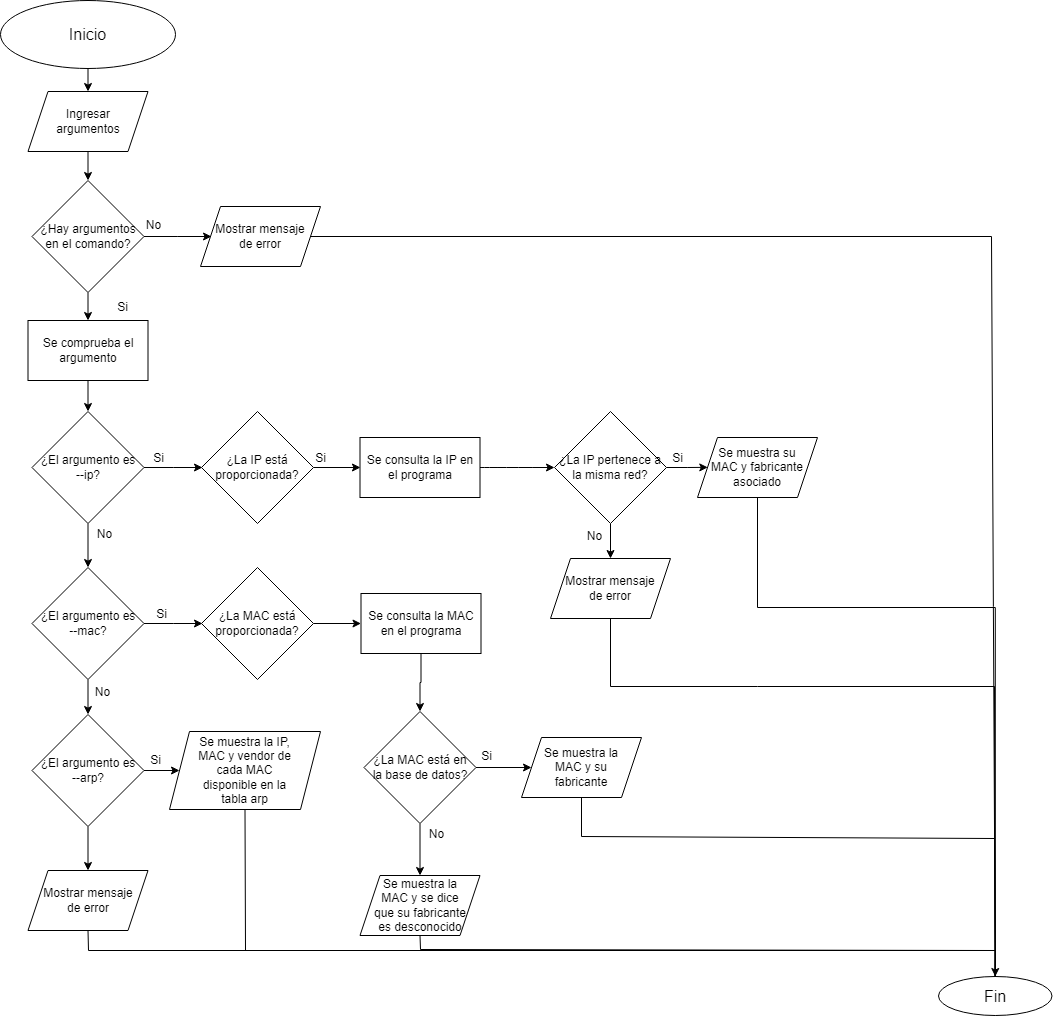

The diagram above was exported from draw.io. Its source (the exported page's mxGraphModel, read from the mxfile embedded in the PNG):
<mxGraphModel dx="1393" dy="1566" grid="0" gridSize="10" guides="1" tooltips="1" connect="1" arrows="1" fold="1" page="0" pageScale="1" pageWidth="827" pageHeight="1169" math="0" shadow="0">
  <root>
    <mxCell id="0" />
    <mxCell id="1" parent="0" />
    <mxCell id="4n4kVHqr1vun9CHLc-fT-2" style="edgeStyle=orthogonalEdgeStyle;rounded=0;orthogonalLoop=1;jettySize=auto;html=1;exitX=0.5;exitY=1;exitDx=0;exitDy=0;entryX=0.5;entryY=0;entryDx=0;entryDy=0;" parent="1" source="ytb5u4iagubfmCOlgGVq-7" target="4n4kVHqr1vun9CHLc-fT-1" edge="1">
      <mxGeometry relative="1" as="geometry" />
    </mxCell>
    <mxCell id="ytb5u4iagubfmCOlgGVq-7" value="Inicio" style="ellipse;whiteSpace=wrap;html=1;fontSize=16;" parent="1" vertex="1">
      <mxGeometry x="59" y="-604" width="175" height="68" as="geometry" />
    </mxCell>
    <mxCell id="ytb5u4iagubfmCOlgGVq-13" style="edgeStyle=none;curved=1;rounded=0;orthogonalLoop=1;jettySize=auto;html=1;fontSize=12;startSize=6;endSize=6;exitX=1;exitY=0.5;exitDx=0;exitDy=0;entryX=0;entryY=0.5;entryDx=0;entryDy=0;" parent="1" source="4n4kVHqr1vun9CHLc-fT-19" target="4n4kVHqr1vun9CHLc-fT-20" edge="1">
      <mxGeometry relative="1" as="geometry">
        <mxPoint x="757" y="-238" as="targetPoint" />
        <mxPoint x="592.9952430313848" y="-237.73884329832998" as="sourcePoint" />
      </mxGeometry>
    </mxCell>
    <mxCell id="4n4kVHqr1vun9CHLc-fT-3" style="edgeStyle=orthogonalEdgeStyle;rounded=0;orthogonalLoop=1;jettySize=auto;html=1;exitX=0.5;exitY=1;exitDx=0;exitDy=0;entryX=0.5;entryY=0;entryDx=0;entryDy=0;" parent="1" source="4n4kVHqr1vun9CHLc-fT-1" target="4n4kVHqr1vun9CHLc-fT-4" edge="1">
      <mxGeometry relative="1" as="geometry">
        <mxPoint x="146.47826086956525" y="-423" as="targetPoint" />
      </mxGeometry>
    </mxCell>
    <mxCell id="4n4kVHqr1vun9CHLc-fT-1" value="Ingresar&lt;br&gt;argumentos" style="shape=parallelogram;perimeter=parallelogramPerimeter;whiteSpace=wrap;html=1;fixedSize=1;" parent="1" vertex="1">
      <mxGeometry x="86.5" y="-513" width="120" height="60" as="geometry" />
    </mxCell>
    <mxCell id="4n4kVHqr1vun9CHLc-fT-5" style="edgeStyle=orthogonalEdgeStyle;rounded=0;orthogonalLoop=1;jettySize=auto;html=1;exitX=1;exitY=0.5;exitDx=0;exitDy=0;entryX=0;entryY=0.5;entryDx=0;entryDy=0;" parent="1" source="4n4kVHqr1vun9CHLc-fT-4" edge="1">
      <mxGeometry relative="1" as="geometry">
        <mxPoint x="270" y="-368" as="targetPoint" />
      </mxGeometry>
    </mxCell>
    <mxCell id="4n4kVHqr1vun9CHLc-fT-9" style="edgeStyle=orthogonalEdgeStyle;rounded=0;orthogonalLoop=1;jettySize=auto;html=1;exitX=0.5;exitY=1;exitDx=0;exitDy=0;entryX=0.5;entryY=0;entryDx=0;entryDy=0;" parent="1" source="4n4kVHqr1vun9CHLc-fT-4" target="4n4kVHqr1vun9CHLc-fT-8" edge="1">
      <mxGeometry relative="1" as="geometry" />
    </mxCell>
    <mxCell id="4n4kVHqr1vun9CHLc-fT-4" value="¿Hay argumentos&lt;br&gt;en el comando?" style="rhombus;whiteSpace=wrap;html=1;" parent="1" vertex="1">
      <mxGeometry x="90.5" y="-424" width="112" height="112" as="geometry" />
    </mxCell>
    <mxCell id="4n4kVHqr1vun9CHLc-fT-6" value="No" style="text;html=1;align=center;verticalAlign=middle;resizable=0;points=[];autosize=1;strokeColor=none;fillColor=none;" parent="1" vertex="1">
      <mxGeometry x="195" y="-392" width="33" height="26" as="geometry" />
    </mxCell>
    <mxCell id="4n4kVHqr1vun9CHLc-fT-7" value="Si" style="text;html=1;align=center;verticalAlign=middle;resizable=0;points=[];autosize=1;strokeColor=none;fillColor=none;" parent="1" vertex="1">
      <mxGeometry x="166" y="-310" width="29" height="26" as="geometry" />
    </mxCell>
    <mxCell id="4n4kVHqr1vun9CHLc-fT-11" style="edgeStyle=orthogonalEdgeStyle;rounded=0;orthogonalLoop=1;jettySize=auto;html=1;exitX=0.5;exitY=1;exitDx=0;exitDy=0;entryX=0.5;entryY=0;entryDx=0;entryDy=0;" parent="1" source="4n4kVHqr1vun9CHLc-fT-8" target="4n4kVHqr1vun9CHLc-fT-10" edge="1">
      <mxGeometry relative="1" as="geometry" />
    </mxCell>
    <mxCell id="4n4kVHqr1vun9CHLc-fT-8" value="Se comprueba el argumento" style="rounded=0;whiteSpace=wrap;html=1;" parent="1" vertex="1">
      <mxGeometry x="86.5" y="-284" width="120" height="60" as="geometry" />
    </mxCell>
    <mxCell id="4n4kVHqr1vun9CHLc-fT-12" style="edgeStyle=orthogonalEdgeStyle;rounded=0;orthogonalLoop=1;jettySize=auto;html=1;exitX=1;exitY=0.5;exitDx=0;exitDy=0;entryX=0;entryY=0.5;entryDx=0;entryDy=0;" parent="1" source="4n4kVHqr1vun9CHLc-fT-10" edge="1">
      <mxGeometry relative="1" as="geometry">
        <mxPoint x="261" y="-137" as="targetPoint" />
      </mxGeometry>
    </mxCell>
    <mxCell id="4n4kVHqr1vun9CHLc-fT-48" style="edgeStyle=orthogonalEdgeStyle;rounded=0;orthogonalLoop=1;jettySize=auto;html=1;entryX=0.5;entryY=0;entryDx=0;entryDy=0;" parent="1" source="4n4kVHqr1vun9CHLc-fT-10" target="4n4kVHqr1vun9CHLc-fT-47" edge="1">
      <mxGeometry relative="1" as="geometry" />
    </mxCell>
    <mxCell id="4n4kVHqr1vun9CHLc-fT-10" value="¿El argumento es&lt;br&gt;--ip?" style="rhombus;whiteSpace=wrap;html=1;" parent="1" vertex="1">
      <mxGeometry x="90.5" y="-193" width="112" height="112" as="geometry" />
    </mxCell>
    <mxCell id="4n4kVHqr1vun9CHLc-fT-13" value="Si" style="text;html=1;align=center;verticalAlign=middle;resizable=0;points=[];autosize=1;strokeColor=none;fillColor=none;" parent="1" vertex="1">
      <mxGeometry x="202.5" y="-159" width="29" height="26" as="geometry" />
    </mxCell>
    <mxCell id="4n4kVHqr1vun9CHLc-fT-18" style="edgeStyle=orthogonalEdgeStyle;rounded=0;orthogonalLoop=1;jettySize=auto;html=1;" parent="1" source="4n4kVHqr1vun9CHLc-fT-16" edge="1">
      <mxGeometry relative="1" as="geometry">
        <mxPoint x="418.9565217391305" y="-136.99999999999977" as="targetPoint" />
      </mxGeometry>
    </mxCell>
    <mxCell id="4n4kVHqr1vun9CHLc-fT-16" value="¿La IP está proporcionada?" style="rhombus;whiteSpace=wrap;html=1;" parent="1" vertex="1">
      <mxGeometry x="260" y="-193" width="112" height="112" as="geometry" />
    </mxCell>
    <mxCell id="4n4kVHqr1vun9CHLc-fT-19" value="Se consulta la IP en el programa" style="rounded=0;whiteSpace=wrap;html=1;" parent="1" vertex="1">
      <mxGeometry x="418.5" y="-167" width="120" height="60" as="geometry" />
    </mxCell>
    <mxCell id="4n4kVHqr1vun9CHLc-fT-29" style="edgeStyle=orthogonalEdgeStyle;rounded=0;orthogonalLoop=1;jettySize=auto;html=1;exitX=0.5;exitY=1;exitDx=0;exitDy=0;entryX=0.5;entryY=0;entryDx=0;entryDy=0;" parent="1" source="4n4kVHqr1vun9CHLc-fT-20" edge="1">
      <mxGeometry relative="1" as="geometry">
        <mxPoint x="668.9999999999998" y="-46" as="targetPoint" />
      </mxGeometry>
    </mxCell>
    <mxCell id="4n4kVHqr1vun9CHLc-fT-33" style="edgeStyle=orthogonalEdgeStyle;rounded=0;orthogonalLoop=1;jettySize=auto;html=1;exitX=1;exitY=0.5;exitDx=0;exitDy=0;" parent="1" source="4n4kVHqr1vun9CHLc-fT-20" edge="1">
      <mxGeometry relative="1" as="geometry">
        <mxPoint x="766.2727272727273" y="-137.151515151515" as="targetPoint" />
      </mxGeometry>
    </mxCell>
    <mxCell id="4n4kVHqr1vun9CHLc-fT-20" value="¿La IP pertenece a la misma red?" style="rhombus;whiteSpace=wrap;html=1;" parent="1" vertex="1">
      <mxGeometry x="613" y="-193" width="112" height="112" as="geometry" />
    </mxCell>
    <mxCell id="4n4kVHqr1vun9CHLc-fT-21" value="Si" style="text;html=1;align=center;verticalAlign=middle;resizable=0;points=[];autosize=1;strokeColor=none;fillColor=none;" parent="1" vertex="1">
      <mxGeometry x="364" y="-159" width="29" height="26" as="geometry" />
    </mxCell>
    <mxCell id="4n4kVHqr1vun9CHLc-fT-30" value="No" style="text;html=1;align=center;verticalAlign=middle;resizable=0;points=[];autosize=1;strokeColor=none;fillColor=none;" parent="1" vertex="1">
      <mxGeometry x="636" y="-81" width="33" height="26" as="geometry" />
    </mxCell>
    <mxCell id="4n4kVHqr1vun9CHLc-fT-95" style="edgeStyle=orthogonalEdgeStyle;rounded=0;orthogonalLoop=1;jettySize=auto;html=1;exitX=0.5;exitY=1;exitDx=0;exitDy=0;entryX=0.5;entryY=0;entryDx=0;entryDy=0;" parent="1" source="4n4kVHqr1vun9CHLc-fT-36" target="4n4kVHqr1vun9CHLc-fT-74" edge="1">
      <mxGeometry relative="1" as="geometry">
        <Array as="points">
          <mxPoint x="816" y="3" />
          <mxPoint x="1054" y="3" />
        </Array>
      </mxGeometry>
    </mxCell>
    <mxCell id="4n4kVHqr1vun9CHLc-fT-36" value="Se muestra su &lt;br&gt;MAC y fabricante asociado" style="shape=parallelogram;perimeter=parallelogramPerimeter;whiteSpace=wrap;html=1;fixedSize=1;" parent="1" vertex="1">
      <mxGeometry x="756" y="-167" width="120" height="60" as="geometry" />
    </mxCell>
    <mxCell id="4n4kVHqr1vun9CHLc-fT-38" value="Mostrar mensaje&lt;br&gt;de error" style="shape=parallelogram;perimeter=parallelogramPerimeter;whiteSpace=wrap;html=1;fixedSize=1;" parent="1" vertex="1">
      <mxGeometry x="609" y="-46" width="120" height="60" as="geometry" />
    </mxCell>
    <mxCell id="4n4kVHqr1vun9CHLc-fT-40" value="Si" style="text;html=1;align=center;verticalAlign=middle;resizable=0;points=[];autosize=1;strokeColor=none;fillColor=none;" parent="1" vertex="1">
      <mxGeometry x="721" y="-159" width="29" height="26" as="geometry" />
    </mxCell>
    <mxCell id="4n4kVHqr1vun9CHLc-fT-51" style="edgeStyle=orthogonalEdgeStyle;rounded=0;orthogonalLoop=1;jettySize=auto;html=1;entryX=0;entryY=0.5;entryDx=0;entryDy=0;" parent="1" source="4n4kVHqr1vun9CHLc-fT-47" edge="1">
      <mxGeometry relative="1" as="geometry">
        <mxPoint x="261" y="19" as="targetPoint" />
      </mxGeometry>
    </mxCell>
    <mxCell id="4n4kVHqr1vun9CHLc-fT-66" style="edgeStyle=orthogonalEdgeStyle;rounded=0;orthogonalLoop=1;jettySize=auto;html=1;exitX=0.5;exitY=1;exitDx=0;exitDy=0;entryX=0.5;entryY=0;entryDx=0;entryDy=0;" parent="1" source="4n4kVHqr1vun9CHLc-fT-47" target="4n4kVHqr1vun9CHLc-fT-65" edge="1">
      <mxGeometry relative="1" as="geometry" />
    </mxCell>
    <mxCell id="4n4kVHqr1vun9CHLc-fT-47" value="¿El argumento es&lt;br&gt;--mac?" style="rhombus;whiteSpace=wrap;html=1;" parent="1" vertex="1">
      <mxGeometry x="90.5" y="-37" width="112" height="112" as="geometry" />
    </mxCell>
    <mxCell id="4n4kVHqr1vun9CHLc-fT-55" style="edgeStyle=orthogonalEdgeStyle;rounded=0;orthogonalLoop=1;jettySize=auto;html=1;exitX=1;exitY=0.5;exitDx=0;exitDy=0;entryX=0;entryY=0.5;entryDx=0;entryDy=0;" parent="1" source="4n4kVHqr1vun9CHLc-fT-52" target="4n4kVHqr1vun9CHLc-fT-54" edge="1">
      <mxGeometry relative="1" as="geometry" />
    </mxCell>
    <mxCell id="4n4kVHqr1vun9CHLc-fT-52" value="¿La MAC está proporcionada?" style="rhombus;whiteSpace=wrap;html=1;" parent="1" vertex="1">
      <mxGeometry x="260" y="-37" width="112" height="112" as="geometry" />
    </mxCell>
    <mxCell id="4n4kVHqr1vun9CHLc-fT-53" value="Si" style="text;html=1;align=center;verticalAlign=middle;resizable=0;points=[];autosize=1;strokeColor=none;fillColor=none;" parent="1" vertex="1">
      <mxGeometry x="205" y="-3" width="29" height="26" as="geometry" />
    </mxCell>
    <mxCell id="4n4kVHqr1vun9CHLc-fT-63" style="edgeStyle=orthogonalEdgeStyle;rounded=0;orthogonalLoop=1;jettySize=auto;html=1;exitX=0.5;exitY=1;exitDx=0;exitDy=0;entryX=0.5;entryY=0;entryDx=0;entryDy=0;" parent="1" source="4n4kVHqr1vun9CHLc-fT-54" target="4n4kVHqr1vun9CHLc-fT-56" edge="1">
      <mxGeometry relative="1" as="geometry" />
    </mxCell>
    <mxCell id="4n4kVHqr1vun9CHLc-fT-54" value="Se consulta la MAC en el programa" style="rounded=0;whiteSpace=wrap;html=1;" parent="1" vertex="1">
      <mxGeometry x="419.5" y="-11" width="120" height="60" as="geometry" />
    </mxCell>
    <mxCell id="4n4kVHqr1vun9CHLc-fT-59" style="edgeStyle=orthogonalEdgeStyle;rounded=0;orthogonalLoop=1;jettySize=auto;html=1;exitX=1;exitY=0.5;exitDx=0;exitDy=0;entryX=0;entryY=0.5;entryDx=0;entryDy=0;" parent="1" source="4n4kVHqr1vun9CHLc-fT-56" target="4n4kVHqr1vun9CHLc-fT-57" edge="1">
      <mxGeometry relative="1" as="geometry" />
    </mxCell>
    <mxCell id="4n4kVHqr1vun9CHLc-fT-61" style="edgeStyle=orthogonalEdgeStyle;rounded=0;orthogonalLoop=1;jettySize=auto;html=1;entryX=0.5;entryY=0;entryDx=0;entryDy=0;" parent="1" source="4n4kVHqr1vun9CHLc-fT-56" target="4n4kVHqr1vun9CHLc-fT-58" edge="1">
      <mxGeometry relative="1" as="geometry" />
    </mxCell>
    <mxCell id="4n4kVHqr1vun9CHLc-fT-56" value="¿La MAC está en&lt;br&gt;la base de datos?" style="rhombus;whiteSpace=wrap;html=1;" parent="1" vertex="1">
      <mxGeometry x="422.5" y="107" width="112" height="112" as="geometry" />
    </mxCell>
    <mxCell id="4n4kVHqr1vun9CHLc-fT-57" value="Se muestra la&lt;br&gt;MAC y su&lt;br&gt;fabricante" style="shape=parallelogram;perimeter=parallelogramPerimeter;whiteSpace=wrap;html=1;fixedSize=1;" parent="1" vertex="1">
      <mxGeometry x="580" y="133" width="120" height="60" as="geometry" />
    </mxCell>
    <mxCell id="4n4kVHqr1vun9CHLc-fT-58" value="Se muestra la&lt;br&gt;MAC y se dice&lt;br&gt;que su fabricante&lt;br&gt;es desconocido" style="shape=parallelogram;perimeter=parallelogramPerimeter;whiteSpace=wrap;html=1;fixedSize=1;" parent="1" vertex="1">
      <mxGeometry x="418.5" y="271" width="120" height="60" as="geometry" />
    </mxCell>
    <mxCell id="4n4kVHqr1vun9CHLc-fT-60" value="Si" style="text;html=1;align=center;verticalAlign=middle;resizable=0;points=[];autosize=1;strokeColor=none;fillColor=none;" parent="1" vertex="1">
      <mxGeometry x="530" y="139" width="29" height="26" as="geometry" />
    </mxCell>
    <mxCell id="4n4kVHqr1vun9CHLc-fT-62" value="No" style="text;html=1;align=center;verticalAlign=middle;resizable=0;points=[];autosize=1;strokeColor=none;fillColor=none;" parent="1" vertex="1">
      <mxGeometry x="478" y="217" width="33" height="26" as="geometry" />
    </mxCell>
    <mxCell id="4n4kVHqr1vun9CHLc-fT-64" value="No" style="text;html=1;align=center;verticalAlign=middle;resizable=0;points=[];autosize=1;strokeColor=none;fillColor=none;" parent="1" vertex="1">
      <mxGeometry x="146" y="-83" width="33" height="26" as="geometry" />
    </mxCell>
    <mxCell id="4n4kVHqr1vun9CHLc-fT-69" value="" style="edgeStyle=orthogonalEdgeStyle;rounded=0;orthogonalLoop=1;jettySize=auto;html=1;entryX=0;entryY=0.5;entryDx=0;entryDy=0;" parent="1" source="4n4kVHqr1vun9CHLc-fT-65" target="4n4kVHqr1vun9CHLc-fT-70" edge="1">
      <mxGeometry relative="1" as="geometry">
        <mxPoint x="252" y="166" as="targetPoint" />
      </mxGeometry>
    </mxCell>
    <mxCell id="4n4kVHqr1vun9CHLc-fT-85" style="edgeStyle=orthogonalEdgeStyle;rounded=0;orthogonalLoop=1;jettySize=auto;html=1;exitX=0.5;exitY=1;exitDx=0;exitDy=0;entryX=0.5;entryY=0;entryDx=0;entryDy=0;" parent="1" source="4n4kVHqr1vun9CHLc-fT-65" target="4n4kVHqr1vun9CHLc-fT-90" edge="1">
      <mxGeometry relative="1" as="geometry">
        <mxPoint x="146.25" y="260.75" as="targetPoint" />
      </mxGeometry>
    </mxCell>
    <mxCell id="4n4kVHqr1vun9CHLc-fT-65" value="¿El argumento es&lt;br&gt;--arp?" style="rhombus;whiteSpace=wrap;html=1;" parent="1" vertex="1">
      <mxGeometry x="90.5" y="110" width="112" height="112" as="geometry" />
    </mxCell>
    <mxCell id="4n4kVHqr1vun9CHLc-fT-70" value="Se muestra la IP,&lt;br&gt;MAC y vendor de&lt;br&gt;cada MAC&lt;br&gt;disponible en la&lt;br&gt;tabla arp" style="shape=parallelogram;perimeter=parallelogramPerimeter;whiteSpace=wrap;html=1;fixedSize=1;" parent="1" vertex="1">
      <mxGeometry x="228" y="127" width="151" height="78" as="geometry" />
    </mxCell>
    <mxCell id="4n4kVHqr1vun9CHLc-fT-74" value="Fin" style="ellipse;whiteSpace=wrap;html=1;fontSize=16;" parent="1" vertex="1">
      <mxGeometry x="997" y="372" width="113.5" height="39" as="geometry" />
    </mxCell>
    <mxCell id="4n4kVHqr1vun9CHLc-fT-84" value="Si" style="text;html=1;align=center;verticalAlign=middle;resizable=0;points=[];autosize=1;strokeColor=none;fillColor=none;" parent="1" vertex="1">
      <mxGeometry x="199" y="143" width="29" height="26" as="geometry" />
    </mxCell>
    <mxCell id="4n4kVHqr1vun9CHLc-fT-86" value="No" style="text;html=1;align=center;verticalAlign=middle;resizable=0;points=[];autosize=1;strokeColor=none;fillColor=none;" parent="1" vertex="1">
      <mxGeometry x="144" y="75" width="33" height="26" as="geometry" />
    </mxCell>
    <mxCell id="4n4kVHqr1vun9CHLc-fT-89" value="Mostrar mensaje&lt;br&gt;de error" style="shape=parallelogram;perimeter=parallelogramPerimeter;whiteSpace=wrap;html=1;fixedSize=1;" parent="1" vertex="1">
      <mxGeometry x="259" y="-398" width="120" height="60" as="geometry" />
    </mxCell>
    <mxCell id="4n4kVHqr1vun9CHLc-fT-90" value="Mostrar mensaje&lt;br&gt;de error" style="shape=parallelogram;perimeter=parallelogramPerimeter;whiteSpace=wrap;html=1;fixedSize=1;" parent="1" vertex="1">
      <mxGeometry x="86.5" y="266" width="120" height="60" as="geometry" />
    </mxCell>
    <mxCell id="4n4kVHqr1vun9CHLc-fT-93" value="" style="endArrow=none;html=1;rounded=0;exitX=1;exitY=0.5;exitDx=0;exitDy=0;entryX=0.5;entryY=0;entryDx=0;entryDy=0;" parent="1" source="4n4kVHqr1vun9CHLc-fT-89" target="4n4kVHqr1vun9CHLc-fT-74" edge="1">
      <mxGeometry width="50" height="50" relative="1" as="geometry">
        <mxPoint x="672" y="-18" as="sourcePoint" />
        <mxPoint x="1053" y="94" as="targetPoint" />
        <Array as="points">
          <mxPoint x="1050" y="-368" />
        </Array>
      </mxGeometry>
    </mxCell>
    <mxCell id="4n4kVHqr1vun9CHLc-fT-96" value="" style="endArrow=none;html=1;rounded=0;exitX=0.5;exitY=1;exitDx=0;exitDy=0;entryX=0.5;entryY=0;entryDx=0;entryDy=0;" parent="1" source="4n4kVHqr1vun9CHLc-fT-38" target="4n4kVHqr1vun9CHLc-fT-74" edge="1">
      <mxGeometry width="50" height="50" relative="1" as="geometry">
        <mxPoint x="765" y="43" as="sourcePoint" />
        <mxPoint x="815" y="-7" as="targetPoint" />
        <Array as="points">
          <mxPoint x="669" y="82" />
          <mxPoint x="816" y="82" />
          <mxPoint x="1053" y="82" />
        </Array>
      </mxGeometry>
    </mxCell>
    <mxCell id="4n4kVHqr1vun9CHLc-fT-97" value="" style="endArrow=none;html=1;rounded=0;exitX=0.5;exitY=1;exitDx=0;exitDy=0;entryX=0.5;entryY=0;entryDx=0;entryDy=0;" parent="1" source="4n4kVHqr1vun9CHLc-fT-57" target="4n4kVHqr1vun9CHLc-fT-74" edge="1">
      <mxGeometry width="50" height="50" relative="1" as="geometry">
        <mxPoint x="765" y="168" as="sourcePoint" />
        <mxPoint x="815" y="118" as="targetPoint" />
        <Array as="points">
          <mxPoint x="640" y="232" />
          <mxPoint x="1053" y="234" />
        </Array>
      </mxGeometry>
    </mxCell>
    <mxCell id="4n4kVHqr1vun9CHLc-fT-98" value="" style="endArrow=none;html=1;rounded=0;exitX=0.5;exitY=1;exitDx=0;exitDy=0;entryX=0.5;entryY=0;entryDx=0;entryDy=0;" parent="1" source="4n4kVHqr1vun9CHLc-fT-58" target="4n4kVHqr1vun9CHLc-fT-74" edge="1">
      <mxGeometry width="50" height="50" relative="1" as="geometry">
        <mxPoint x="614" y="322" as="sourcePoint" />
        <mxPoint x="664" y="272" as="targetPoint" />
        <Array as="points">
          <mxPoint x="479" y="345" />
          <mxPoint x="1054" y="346" />
        </Array>
      </mxGeometry>
    </mxCell>
    <mxCell id="4n4kVHqr1vun9CHLc-fT-99" value="" style="endArrow=none;html=1;rounded=0;exitX=0.5;exitY=1;exitDx=0;exitDy=0;entryX=0.5;entryY=0;entryDx=0;entryDy=0;" parent="1" source="4n4kVHqr1vun9CHLc-fT-90" target="4n4kVHqr1vun9CHLc-fT-74" edge="1">
      <mxGeometry width="50" height="50" relative="1" as="geometry">
        <mxPoint x="614" y="322" as="sourcePoint" />
        <mxPoint x="664" y="272" as="targetPoint" />
        <Array as="points">
          <mxPoint x="147" y="346" />
          <mxPoint x="1054" y="346" />
        </Array>
      </mxGeometry>
    </mxCell>
    <mxCell id="4n4kVHqr1vun9CHLc-fT-100" value="" style="endArrow=none;html=1;rounded=0;exitX=0.5;exitY=1;exitDx=0;exitDy=0;entryX=0.5;entryY=0;entryDx=0;entryDy=0;" parent="1" source="4n4kVHqr1vun9CHLc-fT-70" target="4n4kVHqr1vun9CHLc-fT-74" edge="1">
      <mxGeometry width="50" height="50" relative="1" as="geometry">
        <mxPoint x="418" y="-55" as="sourcePoint" />
        <mxPoint x="468" y="-105" as="targetPoint" />
        <Array as="points">
          <mxPoint x="304" y="346" />
          <mxPoint x="457" y="346" />
          <mxPoint x="1054" y="346" />
        </Array>
      </mxGeometry>
    </mxCell>
  </root>
</mxGraphModel>